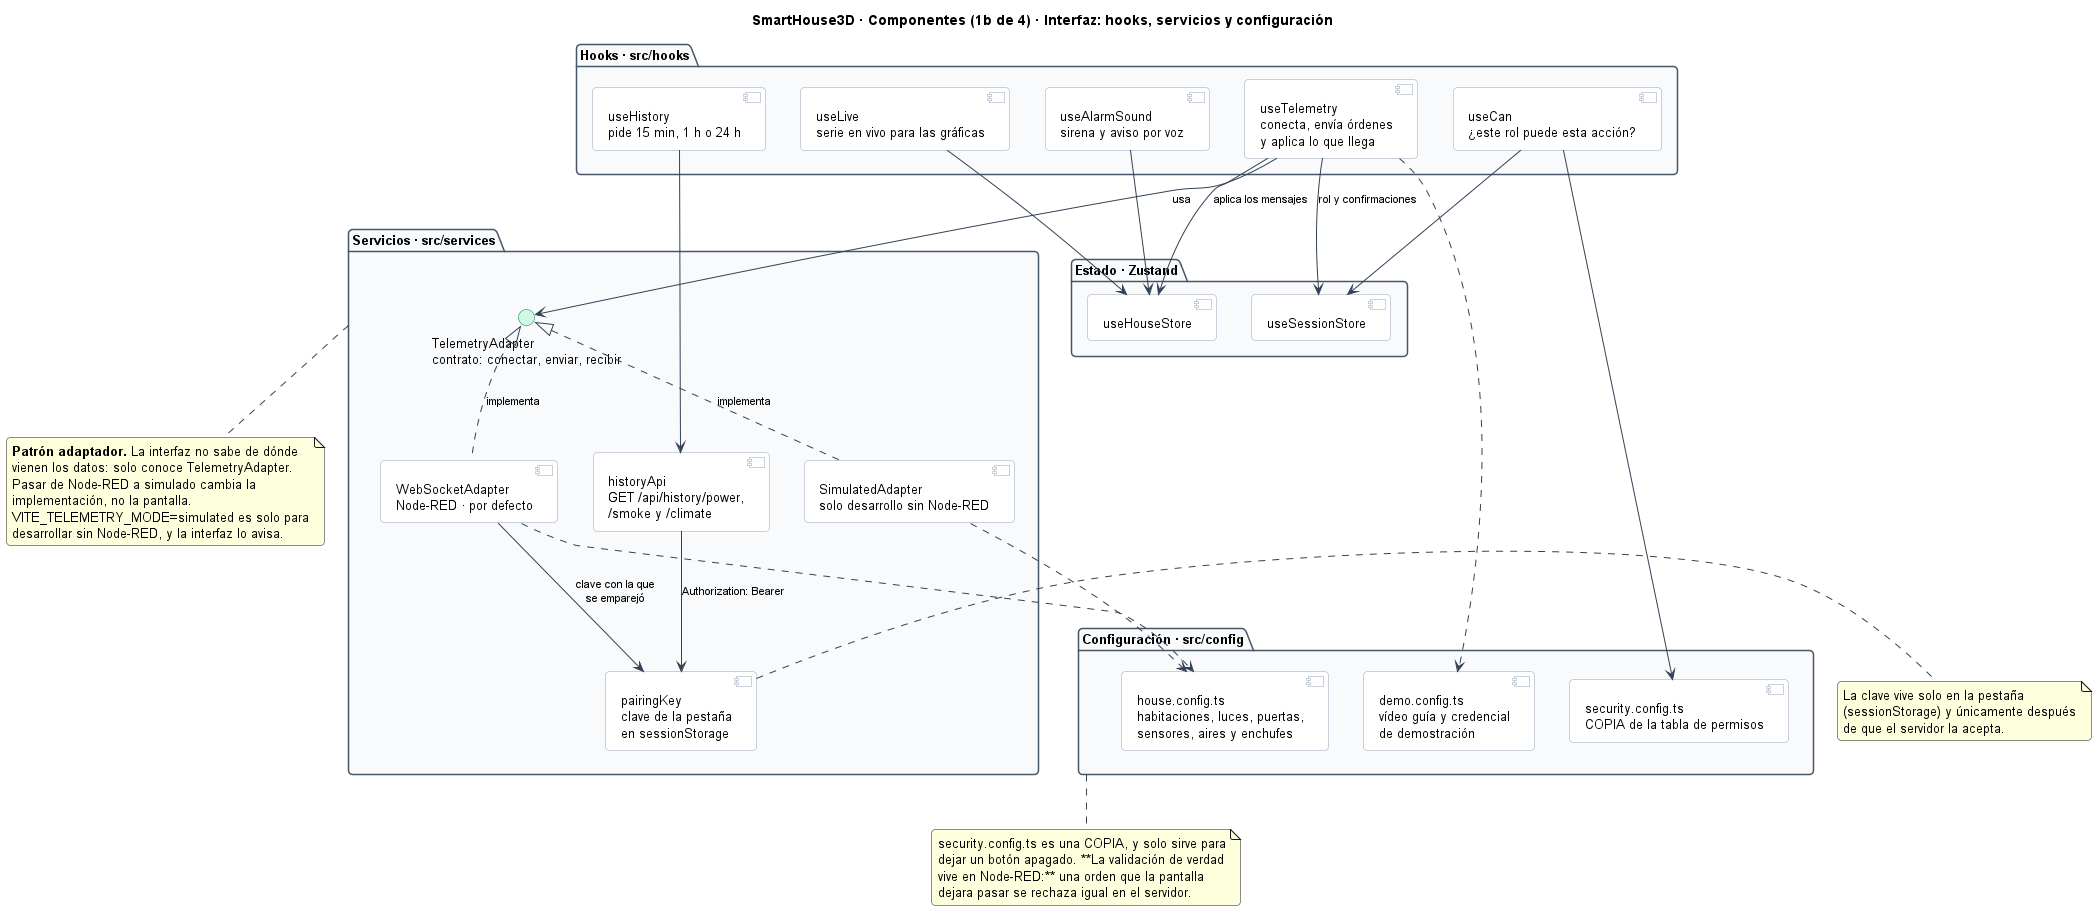

The diagram above was rendered by PlantUML. Its source (embedded in the PNG):
@startuml componentes-1b-interfaz-datos
' SmartHouse3D - Diagrama de componentes, parte 1b de 4: LA INTERFAZ, de donde salen los datos
' Fuentes: src/hooks/, src/services/telemetry/, src/services/history/, src/config/
title SmartHouse3D · Componentes (1b de 4) · Interfaz: hooks, servicios y configuración

skinparam backgroundColor White
skinparam shadowing false
skinparam defaultFontName Helvetica
skinparam defaultFontSize 13
skinparam roundcorner 8
skinparam ArrowColor #334155
skinparam ArrowFontSize 11
skinparam package {
  BackgroundColor #F8FAFC
  BorderColor #475569
}
skinparam component {
  BackgroundColor #FFFFFF
  BorderColor #94A3B8
}
skinparam interface {
  BackgroundColor #D1FAE5
  BorderColor #047857
}

package "Hooks · src/hooks" as hooks {
  component "useTelemetry\nconecta, envía órdenes\ny aplica lo que llega" as usetel
  component "useHistory\npide 15 min, 1 h o 24 h" as usehist
  component "useLive\nserie en vivo para las gráficas" as uselive
  component "useCan\n¿este rol puede esta acción?" as usecan
  component "useAlarmSound\nsirena y aviso por voz" as usesound
}

package "Servicios · src/services" as serv {
  interface "TelemetryAdapter\ncontrato: conectar, enviar, recibir" as adapter
  component "WebSocketAdapter\nNode-RED · por defecto" as ws
  component "SimulatedAdapter\nsolo desarrollo sin Node-RED" as sim
  component "pairingKey\nclave de la pestaña\nen sessionStorage" as pkey
  component "historyApi\nGET /api/history/power,\n/smoke y /climate" as histapi
}

package "Configuración · src/config" as conf {
  component "house.config.ts\nhabitaciones, luces, puertas,\nsensores, aires y enchufes" as houseconf
  component "security.config.ts\nCOPIA de la tabla de permisos" as secconf
  component "demo.config.ts\nvídeo guía y credencial\nde demostración" as democonf
}

package "Estado · Zustand" as estado {
  component "useHouseStore" as housestore
  component "useSessionStore" as sessionstore
}

usetel --> adapter : "usa"
usetel --> housestore : "aplica los mensajes"
usetel --> sessionstore : "rol y confirmaciones"
uselive --> housestore
usesound --> housestore
usehist --> histapi
usecan --> secconf
usecan --> sessionstore

adapter <|.. ws : "implementa"
adapter <|.. sim : "implementa"
ws --> pkey : "clave con la que\nse emparejó"
histapi --> pkey : "Authorization: Bearer"

ws ..> houseconf
sim ..> houseconf
usetel ..> democonf

note bottom of serv
  **Patrón adaptador.** La interfaz no sabe de dónde
  vienen los datos: solo conoce TelemetryAdapter.
  Pasar de Node-RED a simulado cambia la
  implementación, no la pantalla.
  VITE_TELEMETRY_MODE=simulated es solo para
  desarrollar sin Node-RED, y la interfaz lo avisa.
end note

note bottom of conf
  security.config.ts es una COPIA, y solo sirve para
  dejar un botón apagado. **La validación de verdad
  vive en Node-RED:** una orden que la pantalla
  dejara pasar se rechaza igual en el servidor.
end note

note right of pkey
  La clave vive solo en la pestaña
  (sessionStorage) y únicamente después
  de que el servidor la acepta.
end note

@enduml